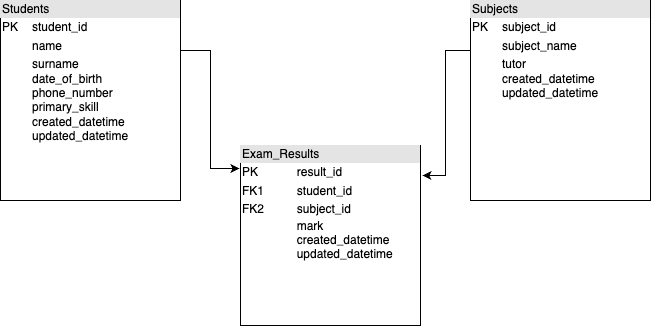

The diagram above was exported from draw.io. Its source (the exported page's mxGraphModel, read from the mxfile embedded in the PNG):
<mxGraphModel dx="964" dy="691" grid="1" gridSize="10" guides="1" tooltips="1" connect="1" arrows="1" fold="1" page="1" pageScale="1" pageWidth="827" pageHeight="1169" math="0" shadow="0">
  <root>
    <mxCell id="0" />
    <mxCell id="1" parent="0" />
    <mxCell id="2" value="&lt;div style=&quot;box-sizing:border-box;width:100%;background:#e4e4e4;padding:2px;&quot;&gt;Students&lt;br&gt;&lt;/div&gt;&lt;table style=&quot;width:100%;font-size:1em;&quot; cellpadding=&quot;2&quot; cellspacing=&quot;0&quot;&gt;&lt;tbody&gt;&lt;tr&gt;&lt;td&gt;PK&lt;/td&gt;&lt;td&gt;student_id&lt;br&gt;&lt;/td&gt;&lt;/tr&gt;&lt;tr&gt;&lt;td&gt;&lt;br&gt;&lt;/td&gt;&lt;td&gt;name&lt;br&gt;&lt;/td&gt;&lt;/tr&gt;&lt;tr&gt;&lt;td&gt;&lt;/td&gt;&lt;td&gt;surname&lt;br&gt;date_of_birth&lt;br&gt;phone_number&lt;br&gt;primary_skill&lt;br&gt;created_datetime&lt;br&gt;updated_datetime&lt;br&gt;&lt;/td&gt;&lt;/tr&gt;&lt;/tbody&gt;&lt;/table&gt;" style="verticalAlign=top;align=left;overflow=fill;html=1;whiteSpace=wrap;" vertex="1" parent="1">
      <mxGeometry x="50" y="440" width="180" height="200" as="geometry" />
    </mxCell>
    <mxCell id="3" value="&lt;div style=&quot;box-sizing:border-box;width:100%;background:#e4e4e4;padding:2px;&quot;&gt;Subjects&lt;br&gt;&lt;/div&gt;&lt;table style=&quot;width:100%;font-size:1em;&quot; cellpadding=&quot;2&quot; cellspacing=&quot;0&quot;&gt;&lt;tbody&gt;&lt;tr&gt;&lt;td&gt;PK&lt;/td&gt;&lt;td&gt;subject_id&lt;br&gt;&lt;/td&gt;&lt;/tr&gt;&lt;tr&gt;&lt;td&gt;&lt;br&gt;&lt;/td&gt;&lt;td&gt;subject_name&lt;br&gt;&lt;/td&gt;&lt;/tr&gt;&lt;tr&gt;&lt;td&gt;&lt;/td&gt;&lt;td&gt;tutor&lt;br&gt;created_datetime&lt;br&gt;updated_datetime&lt;br&gt;&lt;br&gt;&lt;br&gt;&lt;br&gt;&lt;/td&gt;&lt;/tr&gt;&lt;/tbody&gt;&lt;/table&gt;" style="verticalAlign=top;align=left;overflow=fill;html=1;whiteSpace=wrap;" vertex="1" parent="1">
      <mxGeometry x="520" y="440" width="180" height="200" as="geometry" />
    </mxCell>
    <mxCell id="4" value="&lt;div style=&quot;box-sizing:border-box;width:100%;background:#e4e4e4;padding:2px;&quot;&gt;Exam_Results&lt;br&gt;&lt;/div&gt;&lt;table style=&quot;width:100%;font-size:1em;&quot; cellpadding=&quot;2&quot; cellspacing=&quot;0&quot;&gt;&lt;tbody&gt;&lt;tr&gt;&lt;td&gt;PK&lt;/td&gt;&lt;td&gt;result_id&lt;/td&gt;&lt;/tr&gt;&lt;tr&gt;&lt;td&gt;FK1&lt;br&gt;&lt;/td&gt;&lt;td&gt;student_id&lt;br&gt;&lt;/td&gt;&lt;/tr&gt;&lt;tr&gt;&lt;td&gt;FK2&lt;br&gt;&lt;/td&gt;&lt;td&gt;subject_id&lt;br&gt;&lt;/td&gt;&lt;/tr&gt;&lt;/tbody&gt;&lt;/table&gt;&lt;blockquote style=&quot;margin: 0 0 0 40px; border: none; padding: 0px;&quot;&gt;&amp;nbsp; &amp;nbsp; &amp;nbsp;mark&lt;div&gt;&lt;span style=&quot;background-color: initial;&quot;&gt;&amp;nbsp; &amp;nbsp; &amp;nbsp;created_datetime&lt;/span&gt;&lt;/div&gt;&lt;div&gt;&amp;nbsp; &amp;nbsp; &amp;nbsp;updated_datetime&lt;/div&gt;&lt;/blockquote&gt;&lt;div&gt;&lt;span style=&quot;background-color: initial;&quot;&gt;&lt;br&gt;&lt;/span&gt;&lt;/div&gt;" style="verticalAlign=top;align=left;overflow=fill;html=1;whiteSpace=wrap;" vertex="1" parent="1">
      <mxGeometry x="290" y="585" width="180" height="180" as="geometry" />
    </mxCell>
    <mxCell id="5" style="edgeStyle=orthogonalEdgeStyle;rounded=0;orthogonalLoop=1;jettySize=auto;html=1;exitX=1;exitY=0.25;exitDx=0;exitDy=0;entryX=-0.006;entryY=0.128;entryDx=0;entryDy=0;entryPerimeter=0;" edge="1" source="2" target="4" parent="1">
      <mxGeometry relative="1" as="geometry" />
    </mxCell>
    <mxCell id="6" style="edgeStyle=orthogonalEdgeStyle;rounded=0;orthogonalLoop=1;jettySize=auto;html=1;exitX=0;exitY=0.25;exitDx=0;exitDy=0;entryX=1.011;entryY=0.167;entryDx=0;entryDy=0;entryPerimeter=0;" edge="1" source="3" target="4" parent="1">
      <mxGeometry relative="1" as="geometry" />
    </mxCell>
  </root>
</mxGraphModel>